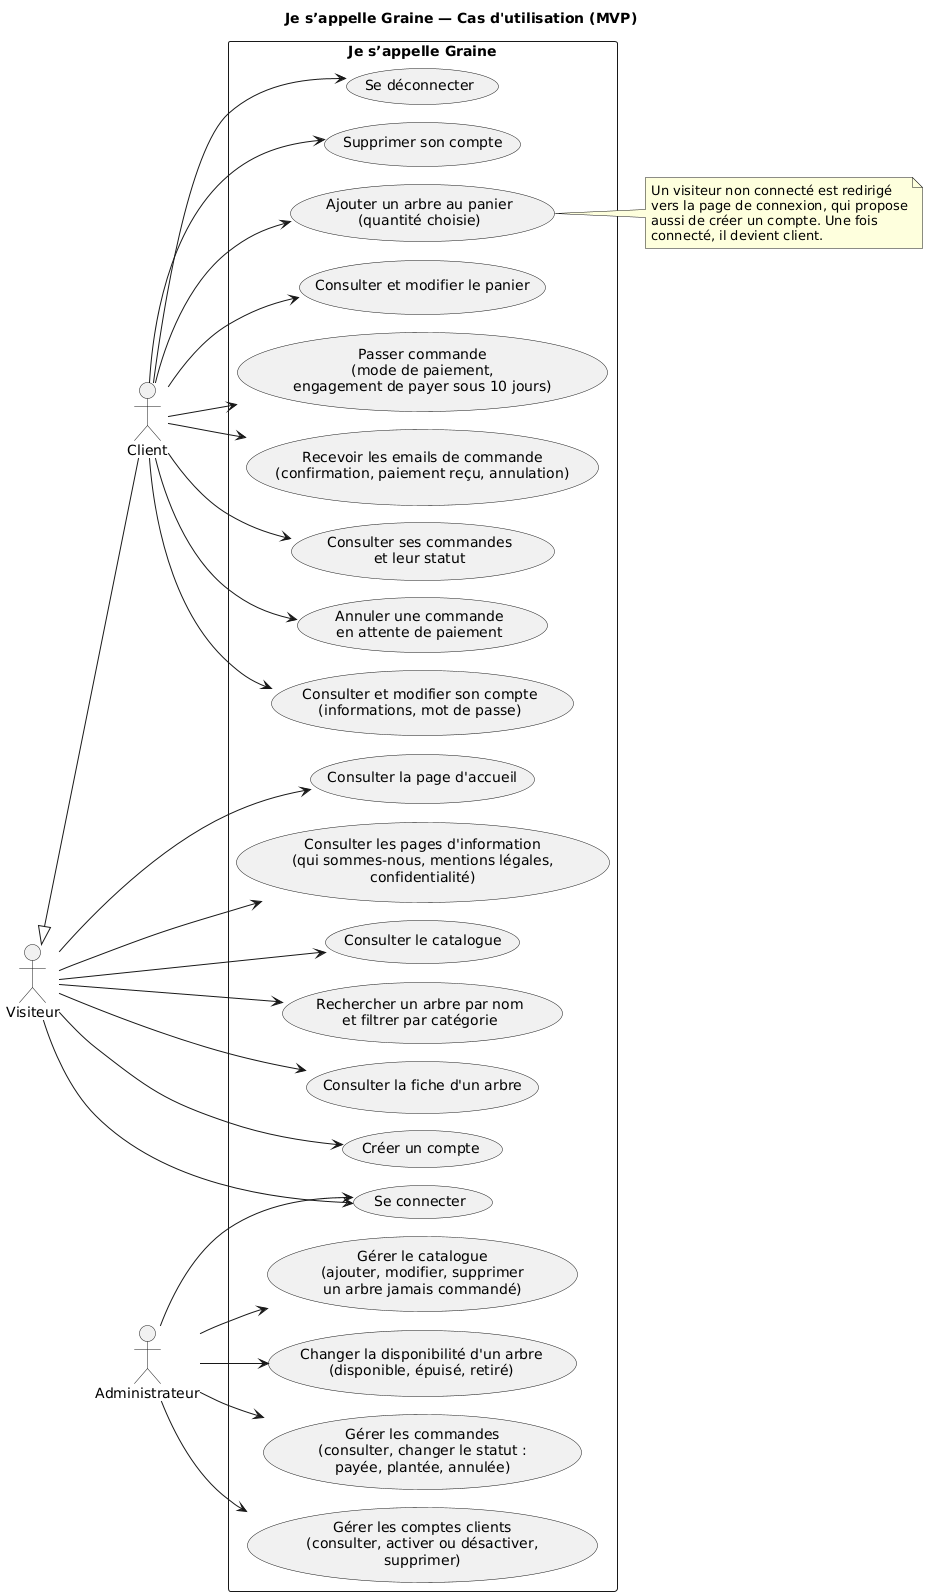

The diagram above was rendered by PlantUML. Its source (embedded in the PNG):
@startuml 02-diagramme-cas-utilisation
!pragma layout smetana
left to right direction
title Je s’appelle Graine — Cas d'utilisation (MVP)

actor Visiteur as visitor
actor Client as client
actor Administrateur as admin
client -up-|> visitor

rectangle "Je s’appelle Graine" {
  usecase "Consulter la page d'accueil" as UC_home
  usecase "Consulter les pages d'information\n(qui sommes-nous, mentions légales,\nconfidentialité)" as UC_info
  usecase "Consulter le catalogue" as UC_catalog
  usecase "Rechercher un arbre par nom\net filtrer par catégorie" as UC_search
  usecase "Consulter la fiche d'un arbre" as UC_tree
  usecase "Créer un compte" as UC_signup
  usecase "Se connecter" as UC_login

  usecase "Ajouter un arbre au panier\n(quantité choisie)" as UC_add
  usecase "Consulter et modifier le panier" as UC_cart
  usecase "Passer commande\n(mode de paiement,\nengagement de payer sous 10 jours)" as UC_order
  usecase "Recevoir les emails de commande\n(confirmation, paiement reçu, annulation)" as UC_mail
  usecase "Consulter ses commandes\net leur statut" as UC_history
  usecase "Annuler une commande\nen attente de paiement" as UC_cancel
  usecase "Consulter et modifier son compte\n(informations, mot de passe)" as UC_account
  usecase "Se déconnecter" as UC_logout
  usecase "Supprimer son compte" as UC_delete

  usecase "Gérer le catalogue\n(ajouter, modifier, supprimer\nun arbre jamais commandé)" as UC_admin_trees
  usecase "Changer la disponibilité d'un arbre\n(disponible, épuisé, retiré)" as UC_admin_avail
  usecase "Gérer les commandes\n(consulter, changer le statut :\npayée, plantée, annulée)" as UC_admin_orders
  usecase "Gérer les comptes clients\n(consulter, activer ou désactiver,\nsupprimer)" as UC_admin_users
}

visitor --> UC_home
visitor --> UC_info
visitor --> UC_catalog
visitor --> UC_search
visitor --> UC_tree
visitor --> UC_signup
visitor --> UC_login

client --> UC_add
client --> UC_cart
client --> UC_order
client --> UC_mail
client --> UC_history
client --> UC_cancel
client --> UC_account
client --> UC_logout
client --> UC_delete

admin --> UC_login
admin --> UC_admin_trees
admin --> UC_admin_avail
admin --> UC_admin_orders
admin --> UC_admin_users

note right of UC_add
  Un visiteur non connecté est redirigé
  vers la page de connexion, qui propose
  aussi de créer un compte. Une fois
  connecté, il devient client.
end note
@enduml